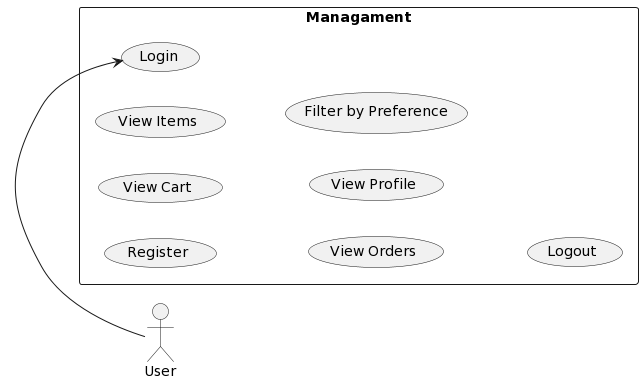

The diagram above was rendered by PlantUML. Its source (embedded in the PNG):
@startuml
left to right direction    
actor User
rectangle "Managament" as management{
(Login)
  (Register)
  (View Cart)
  (View Items)
  (View Orders)
  (View Profile)
  (Filter by Preference)
  (Logout)
}
User -> (Login)
@enduml